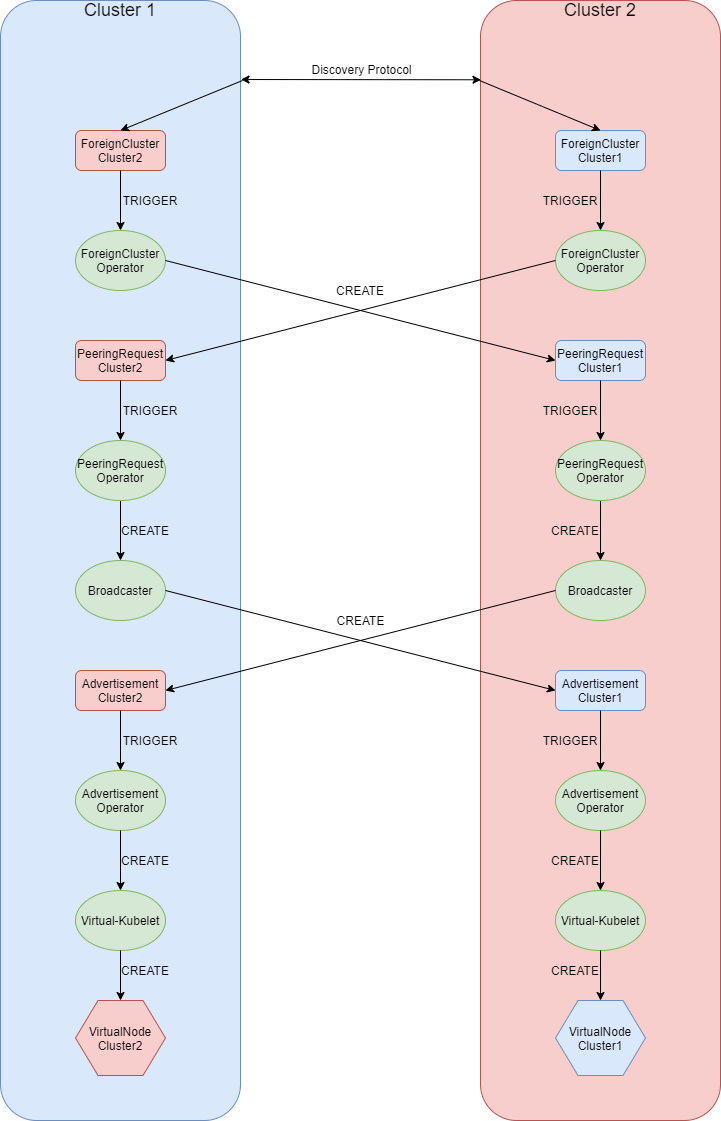

The diagram above was exported from draw.io. Its source (the exported page's mxGraphModel, read from the mxfile embedded in the PNG):
<mxGraphModel dx="1038" dy="499" grid="1" gridSize="10" guides="1" tooltips="1" connect="1" arrows="1" fold="1" page="1" pageScale="1" pageWidth="827" pageHeight="1169" math="0" shadow="0">
  <root>
    <mxCell id="0" />
    <mxCell id="1" parent="0" />
    <mxCell id="dge5qr8BdjSzecP6_ESi-67" value="" style="endArrow=classic;startArrow=classic;html=1;exitX=1.002;exitY=0.077;exitDx=0;exitDy=0;exitPerimeter=0;entryX=0.002;entryY=0.069;entryDx=0;entryDy=0;entryPerimeter=0;" parent="1" edge="1">
      <mxGeometry width="50" height="50" relative="1" as="geometry">
        <mxPoint x="280.48" y="119.00999999999999" as="sourcePoint" />
        <mxPoint x="520.48" y="119.27999999999997" as="targetPoint" />
      </mxGeometry>
    </mxCell>
    <mxCell id="dge5qr8BdjSzecP6_ESi-68" value="Discovery Protocol" style="text;html=1;align=center;verticalAlign=middle;resizable=0;points=[];labelBackgroundColor=#ffffff;" parent="dge5qr8BdjSzecP6_ESi-67" vertex="1" connectable="0">
      <mxGeometry x="-0.3074" y="1" relative="1" as="geometry">
        <mxPoint x="36.52" y="-9.31" as="offset" />
      </mxGeometry>
    </mxCell>
    <mxCell id="dge5qr8BdjSzecP6_ESi-71" value="CREATE" style="text;html=1;strokeColor=none;fillColor=none;align=center;verticalAlign=middle;whiteSpace=wrap;rounded=0;" parent="1" vertex="1">
      <mxGeometry x="380" y="320" width="40" height="20" as="geometry" />
    </mxCell>
    <mxCell id="dge5qr8BdjSzecP6_ESi-82" value="" style="group" parent="1" vertex="1" connectable="0">
      <mxGeometry x="40" y="40" width="242" height="1120" as="geometry" />
    </mxCell>
    <mxCell id="dge5qr8BdjSzecP6_ESi-61" value="" style="rounded=1;whiteSpace=wrap;html=1;fillColor=#dae8fc;strokeColor=#6c8ebf;" parent="dge5qr8BdjSzecP6_ESi-82" vertex="1">
      <mxGeometry width="240" height="1120" as="geometry" />
    </mxCell>
    <mxCell id="dge5qr8BdjSzecP6_ESi-2" value="&lt;font style=&quot;font-size: 18px&quot;&gt;Cluster 1&lt;/font&gt;" style="text;html=1;align=center;verticalAlign=middle;whiteSpace=wrap;rounded=0;" parent="dge5qr8BdjSzecP6_ESi-82" vertex="1">
      <mxGeometry x="80" width="80" height="20" as="geometry" />
    </mxCell>
    <mxCell id="dge5qr8BdjSzecP6_ESi-7" value="ForeignCluster&lt;br&gt;Cluster2" style="rounded=1;whiteSpace=wrap;html=1;fillColor=#f8cecc;strokeColor=#b85450;" parent="dge5qr8BdjSzecP6_ESi-82" vertex="1">
      <mxGeometry x="75" y="130" width="90" height="40" as="geometry" />
    </mxCell>
    <mxCell id="dge5qr8BdjSzecP6_ESi-20" value="PeeringRequest&lt;br&gt;Cluster2" style="rounded=1;whiteSpace=wrap;html=1;fillColor=#f8cecc;strokeColor=#b85450;" parent="dge5qr8BdjSzecP6_ESi-82" vertex="1">
      <mxGeometry x="75" y="340" width="90" height="40" as="geometry" />
    </mxCell>
    <mxCell id="dge5qr8BdjSzecP6_ESi-26" value="Broadcaster" style="ellipse;whiteSpace=wrap;html=1;fillColor=#d5e8d4;strokeColor=#82b366;" parent="dge5qr8BdjSzecP6_ESi-82" vertex="1">
      <mxGeometry x="75" y="560" width="90" height="60" as="geometry" />
    </mxCell>
    <mxCell id="dge5qr8BdjSzecP6_ESi-29" value="Advertisement&lt;br&gt;Cluster2" style="rounded=1;whiteSpace=wrap;html=1;fillColor=#f8cecc;strokeColor=#b85450;" parent="dge5qr8BdjSzecP6_ESi-82" vertex="1">
      <mxGeometry x="75" y="670" width="90" height="40" as="geometry" />
    </mxCell>
    <mxCell id="dge5qr8BdjSzecP6_ESi-38" value="Advertisement&lt;br&gt;Operator" style="ellipse;whiteSpace=wrap;html=1;fillColor=#d5e8d4;strokeColor=#82b366;" parent="dge5qr8BdjSzecP6_ESi-82" vertex="1">
      <mxGeometry x="75" y="770" width="90" height="60" as="geometry" />
    </mxCell>
    <mxCell id="dge5qr8BdjSzecP6_ESi-52" style="edgeStyle=orthogonalEdgeStyle;rounded=0;orthogonalLoop=1;jettySize=auto;html=1;exitX=0.5;exitY=1;exitDx=0;exitDy=0;entryX=0.5;entryY=0;entryDx=0;entryDy=0;" parent="dge5qr8BdjSzecP6_ESi-82" source="dge5qr8BdjSzecP6_ESi-29" target="dge5qr8BdjSzecP6_ESi-38" edge="1">
      <mxGeometry relative="1" as="geometry" />
    </mxCell>
    <mxCell id="dge5qr8BdjSzecP6_ESi-40" value="ForeignCluster&lt;br&gt;Operator" style="ellipse;whiteSpace=wrap;html=1;fillColor=#d5e8d4;strokeColor=#82b366;" parent="dge5qr8BdjSzecP6_ESi-82" vertex="1">
      <mxGeometry x="75" y="230" width="90" height="60" as="geometry" />
    </mxCell>
    <mxCell id="dge5qr8BdjSzecP6_ESi-42" style="edgeStyle=orthogonalEdgeStyle;rounded=0;orthogonalLoop=1;jettySize=auto;html=1;exitX=0.5;exitY=1;exitDx=0;exitDy=0;entryX=0.5;entryY=0;entryDx=0;entryDy=0;" parent="dge5qr8BdjSzecP6_ESi-82" source="dge5qr8BdjSzecP6_ESi-7" target="dge5qr8BdjSzecP6_ESi-40" edge="1">
      <mxGeometry relative="1" as="geometry" />
    </mxCell>
    <mxCell id="dge5qr8BdjSzecP6_ESi-50" style="edgeStyle=orthogonalEdgeStyle;rounded=0;orthogonalLoop=1;jettySize=auto;html=1;exitX=0.5;exitY=1;exitDx=0;exitDy=0;entryX=0.5;entryY=0;entryDx=0;entryDy=0;" parent="dge5qr8BdjSzecP6_ESi-82" source="dge5qr8BdjSzecP6_ESi-41" target="dge5qr8BdjSzecP6_ESi-26" edge="1">
      <mxGeometry relative="1" as="geometry" />
    </mxCell>
    <mxCell id="dge5qr8BdjSzecP6_ESi-41" value="PeeringRequest&lt;br&gt;Operator" style="ellipse;whiteSpace=wrap;html=1;fillColor=#d5e8d4;strokeColor=#82b366;" parent="dge5qr8BdjSzecP6_ESi-82" vertex="1">
      <mxGeometry x="75" y="440" width="90" height="60" as="geometry" />
    </mxCell>
    <mxCell id="dge5qr8BdjSzecP6_ESi-48" style="edgeStyle=orthogonalEdgeStyle;rounded=0;orthogonalLoop=1;jettySize=auto;html=1;exitX=0.5;exitY=1;exitDx=0;exitDy=0;entryX=0.5;entryY=0;entryDx=0;entryDy=0;" parent="dge5qr8BdjSzecP6_ESi-82" source="dge5qr8BdjSzecP6_ESi-20" target="dge5qr8BdjSzecP6_ESi-41" edge="1">
      <mxGeometry relative="1" as="geometry" />
    </mxCell>
    <mxCell id="dge5qr8BdjSzecP6_ESi-54" value="Virtual-Kubelet" style="ellipse;whiteSpace=wrap;html=1;fillColor=#d5e8d4;strokeColor=#82b366;" parent="dge5qr8BdjSzecP6_ESi-82" vertex="1">
      <mxGeometry x="75" y="890" width="90" height="60" as="geometry" />
    </mxCell>
    <mxCell id="dge5qr8BdjSzecP6_ESi-56" style="edgeStyle=orthogonalEdgeStyle;rounded=0;orthogonalLoop=1;jettySize=auto;html=1;exitX=0.5;exitY=1;exitDx=0;exitDy=0;" parent="dge5qr8BdjSzecP6_ESi-82" source="dge5qr8BdjSzecP6_ESi-38" target="dge5qr8BdjSzecP6_ESi-54" edge="1">
      <mxGeometry relative="1" as="geometry" />
    </mxCell>
    <mxCell id="dge5qr8BdjSzecP6_ESi-58" value="VirtualNode&lt;br&gt;Cluster2" style="shape=hexagon;perimeter=hexagonPerimeter2;whiteSpace=wrap;html=1;fillColor=#f8cecc;strokeColor=#b85450;" parent="dge5qr8BdjSzecP6_ESi-82" vertex="1">
      <mxGeometry x="75" y="1000" width="90" height="75" as="geometry" />
    </mxCell>
    <mxCell id="dge5qr8BdjSzecP6_ESi-63" style="edgeStyle=orthogonalEdgeStyle;rounded=0;orthogonalLoop=1;jettySize=auto;html=1;exitX=0.5;exitY=1;exitDx=0;exitDy=0;entryX=0.5;entryY=0;entryDx=0;entryDy=0;" parent="dge5qr8BdjSzecP6_ESi-82" source="dge5qr8BdjSzecP6_ESi-54" target="dge5qr8BdjSzecP6_ESi-58" edge="1">
      <mxGeometry relative="1" as="geometry" />
    </mxCell>
    <mxCell id="dge5qr8BdjSzecP6_ESi-65" value="" style="endArrow=classic;html=1;entryX=0.5;entryY=0;entryDx=0;entryDy=0;" parent="dge5qr8BdjSzecP6_ESi-82" target="dge5qr8BdjSzecP6_ESi-7" edge="1">
      <mxGeometry width="50" height="50" relative="1" as="geometry">
        <mxPoint x="242" y="80" as="sourcePoint" />
        <mxPoint x="340" y="120" as="targetPoint" />
      </mxGeometry>
    </mxCell>
    <mxCell id="dge5qr8BdjSzecP6_ESi-69" value="TRIGGER" style="text;html=1;strokeColor=none;fillColor=none;align=center;verticalAlign=middle;whiteSpace=wrap;rounded=0;" parent="dge5qr8BdjSzecP6_ESi-82" vertex="1">
      <mxGeometry x="130" y="190" width="40" height="20" as="geometry" />
    </mxCell>
    <mxCell id="dge5qr8BdjSzecP6_ESi-72" value="TRIGGER" style="text;html=1;strokeColor=none;fillColor=none;align=center;verticalAlign=middle;whiteSpace=wrap;rounded=0;" parent="dge5qr8BdjSzecP6_ESi-82" vertex="1">
      <mxGeometry x="130" y="400" width="40" height="20" as="geometry" />
    </mxCell>
    <mxCell id="dge5qr8BdjSzecP6_ESi-74" value="CREATE" style="text;html=1;strokeColor=none;fillColor=none;align=center;verticalAlign=middle;whiteSpace=wrap;rounded=0;" parent="dge5qr8BdjSzecP6_ESi-82" vertex="1">
      <mxGeometry x="125" y="520" width="40" height="20" as="geometry" />
    </mxCell>
    <mxCell id="dge5qr8BdjSzecP6_ESi-76" value="TRIGGER" style="text;html=1;strokeColor=none;fillColor=none;align=center;verticalAlign=middle;whiteSpace=wrap;rounded=0;" parent="dge5qr8BdjSzecP6_ESi-82" vertex="1">
      <mxGeometry x="130" y="730" width="40" height="20" as="geometry" />
    </mxCell>
    <mxCell id="dge5qr8BdjSzecP6_ESi-78" value="CREATE" style="text;html=1;strokeColor=none;fillColor=none;align=center;verticalAlign=middle;whiteSpace=wrap;rounded=0;" parent="dge5qr8BdjSzecP6_ESi-82" vertex="1">
      <mxGeometry x="125" y="850" width="40" height="20" as="geometry" />
    </mxCell>
    <mxCell id="dge5qr8BdjSzecP6_ESi-80" value="CREATE" style="text;html=1;strokeColor=none;fillColor=none;align=center;verticalAlign=middle;whiteSpace=wrap;rounded=0;" parent="dge5qr8BdjSzecP6_ESi-82" vertex="1">
      <mxGeometry x="125" y="960" width="40" height="20" as="geometry" />
    </mxCell>
    <mxCell id="dge5qr8BdjSzecP6_ESi-83" value="" style="group" parent="1" vertex="1" connectable="0">
      <mxGeometry x="519" y="40" width="241" height="1120" as="geometry" />
    </mxCell>
    <mxCell id="dge5qr8BdjSzecP6_ESi-62" value="" style="rounded=1;whiteSpace=wrap;html=1;fillColor=#f8cecc;strokeColor=#b85450;" parent="dge5qr8BdjSzecP6_ESi-83" vertex="1">
      <mxGeometry x="1" width="240" height="1120" as="geometry" />
    </mxCell>
    <mxCell id="dge5qr8BdjSzecP6_ESi-4" value="&lt;font style=&quot;font-size: 18px&quot;&gt;Cluster 2&lt;/font&gt;" style="text;html=1;align=center;verticalAlign=middle;whiteSpace=wrap;rounded=0;" parent="dge5qr8BdjSzecP6_ESi-83" vertex="1">
      <mxGeometry x="81" width="80" height="20" as="geometry" />
    </mxCell>
    <mxCell id="dge5qr8BdjSzecP6_ESi-9" value="ForeignCluster&lt;br&gt;Cluster1" style="rounded=1;whiteSpace=wrap;html=1;fillColor=#dae8fc;strokeColor=#6c8ebf;" parent="dge5qr8BdjSzecP6_ESi-83" vertex="1">
      <mxGeometry x="76" y="130" width="90" height="40" as="geometry" />
    </mxCell>
    <mxCell id="dge5qr8BdjSzecP6_ESi-10" value="PeeringRequest&lt;br&gt;Cluster1" style="rounded=1;whiteSpace=wrap;html=1;fillColor=#dae8fc;strokeColor=#6c8ebf;" parent="dge5qr8BdjSzecP6_ESi-83" vertex="1">
      <mxGeometry x="76" y="340" width="90" height="40" as="geometry" />
    </mxCell>
    <mxCell id="dge5qr8BdjSzecP6_ESi-27" value="Broadcaster" style="ellipse;whiteSpace=wrap;html=1;fillColor=#d5e8d4;strokeColor=#82b366;" parent="dge5qr8BdjSzecP6_ESi-83" vertex="1">
      <mxGeometry x="76" y="560" width="90" height="60" as="geometry" />
    </mxCell>
    <mxCell id="dge5qr8BdjSzecP6_ESi-28" value="Advertisement&lt;br&gt;Cluster1" style="rounded=1;whiteSpace=wrap;html=1;fillColor=#dae8fc;strokeColor=#6c8ebf;" parent="dge5qr8BdjSzecP6_ESi-83" vertex="1">
      <mxGeometry x="76" y="670" width="90" height="40" as="geometry" />
    </mxCell>
    <mxCell id="dge5qr8BdjSzecP6_ESi-39" value="Advertisement&lt;br&gt;Operator" style="ellipse;whiteSpace=wrap;html=1;fillColor=#d5e8d4;strokeColor=#82b366;" parent="dge5qr8BdjSzecP6_ESi-83" vertex="1">
      <mxGeometry x="76" y="770" width="90" height="60" as="geometry" />
    </mxCell>
    <mxCell id="dge5qr8BdjSzecP6_ESi-53" style="edgeStyle=orthogonalEdgeStyle;rounded=0;orthogonalLoop=1;jettySize=auto;html=1;exitX=0.5;exitY=1;exitDx=0;exitDy=0;entryX=0.5;entryY=0;entryDx=0;entryDy=0;" parent="dge5qr8BdjSzecP6_ESi-83" source="dge5qr8BdjSzecP6_ESi-28" target="dge5qr8BdjSzecP6_ESi-39" edge="1">
      <mxGeometry relative="1" as="geometry" />
    </mxCell>
    <mxCell id="dge5qr8BdjSzecP6_ESi-43" value="ForeignCluster&lt;br&gt;Operator" style="ellipse;whiteSpace=wrap;html=1;fillColor=#d5e8d4;strokeColor=#82b366;" parent="dge5qr8BdjSzecP6_ESi-83" vertex="1">
      <mxGeometry x="76" y="230" width="90" height="60" as="geometry" />
    </mxCell>
    <mxCell id="dge5qr8BdjSzecP6_ESi-44" style="edgeStyle=orthogonalEdgeStyle;rounded=0;orthogonalLoop=1;jettySize=auto;html=1;exitX=0.5;exitY=1;exitDx=0;exitDy=0;entryX=0.5;entryY=0;entryDx=0;entryDy=0;" parent="dge5qr8BdjSzecP6_ESi-83" source="dge5qr8BdjSzecP6_ESi-9" target="dge5qr8BdjSzecP6_ESi-43" edge="1">
      <mxGeometry relative="1" as="geometry" />
    </mxCell>
    <mxCell id="dge5qr8BdjSzecP6_ESi-51" style="edgeStyle=orthogonalEdgeStyle;rounded=0;orthogonalLoop=1;jettySize=auto;html=1;exitX=0.5;exitY=1;exitDx=0;exitDy=0;entryX=0.5;entryY=0;entryDx=0;entryDy=0;" parent="dge5qr8BdjSzecP6_ESi-83" source="dge5qr8BdjSzecP6_ESi-45" target="dge5qr8BdjSzecP6_ESi-27" edge="1">
      <mxGeometry relative="1" as="geometry" />
    </mxCell>
    <mxCell id="dge5qr8BdjSzecP6_ESi-45" value="PeeringRequest&lt;br&gt;Operator" style="ellipse;whiteSpace=wrap;html=1;fillColor=#d5e8d4;strokeColor=#82b366;" parent="dge5qr8BdjSzecP6_ESi-83" vertex="1">
      <mxGeometry x="76" y="440" width="90" height="60" as="geometry" />
    </mxCell>
    <mxCell id="dge5qr8BdjSzecP6_ESi-49" style="edgeStyle=orthogonalEdgeStyle;rounded=0;orthogonalLoop=1;jettySize=auto;html=1;exitX=0.5;exitY=1;exitDx=0;exitDy=0;entryX=0.5;entryY=0;entryDx=0;entryDy=0;" parent="dge5qr8BdjSzecP6_ESi-83" source="dge5qr8BdjSzecP6_ESi-10" target="dge5qr8BdjSzecP6_ESi-45" edge="1">
      <mxGeometry relative="1" as="geometry" />
    </mxCell>
    <mxCell id="dge5qr8BdjSzecP6_ESi-55" value="Virtual-Kubelet" style="ellipse;whiteSpace=wrap;html=1;fillColor=#d5e8d4;strokeColor=#82b366;" parent="dge5qr8BdjSzecP6_ESi-83" vertex="1">
      <mxGeometry x="76" y="890" width="90" height="60" as="geometry" />
    </mxCell>
    <mxCell id="dge5qr8BdjSzecP6_ESi-57" style="edgeStyle=orthogonalEdgeStyle;rounded=0;orthogonalLoop=1;jettySize=auto;html=1;exitX=0.5;exitY=1;exitDx=0;exitDy=0;entryX=0.5;entryY=0;entryDx=0;entryDy=0;" parent="dge5qr8BdjSzecP6_ESi-83" source="dge5qr8BdjSzecP6_ESi-39" target="dge5qr8BdjSzecP6_ESi-55" edge="1">
      <mxGeometry relative="1" as="geometry" />
    </mxCell>
    <mxCell id="dge5qr8BdjSzecP6_ESi-60" value="VirtualNode&lt;br&gt;Cluster1" style="shape=hexagon;perimeter=hexagonPerimeter2;whiteSpace=wrap;html=1;fillColor=#dae8fc;strokeColor=#6c8ebf;" parent="dge5qr8BdjSzecP6_ESi-83" vertex="1">
      <mxGeometry x="76" y="1000" width="90" height="75" as="geometry" />
    </mxCell>
    <mxCell id="dge5qr8BdjSzecP6_ESi-64" style="edgeStyle=orthogonalEdgeStyle;rounded=0;orthogonalLoop=1;jettySize=auto;html=1;exitX=0.5;exitY=1;exitDx=0;exitDy=0;entryX=0.5;entryY=0;entryDx=0;entryDy=0;" parent="dge5qr8BdjSzecP6_ESi-83" source="dge5qr8BdjSzecP6_ESi-55" target="dge5qr8BdjSzecP6_ESi-60" edge="1">
      <mxGeometry relative="1" as="geometry" />
    </mxCell>
    <mxCell id="dge5qr8BdjSzecP6_ESi-66" value="" style="endArrow=classic;html=1;entryX=0.5;entryY=0;entryDx=0;entryDy=0;" parent="dge5qr8BdjSzecP6_ESi-83" target="dge5qr8BdjSzecP6_ESi-9" edge="1">
      <mxGeometry width="50" height="50" relative="1" as="geometry">
        <mxPoint y="80" as="sourcePoint" />
        <mxPoint x="-79" y="90" as="targetPoint" />
      </mxGeometry>
    </mxCell>
    <mxCell id="dge5qr8BdjSzecP6_ESi-70" value="TRIGGER" style="text;html=1;strokeColor=none;fillColor=none;align=center;verticalAlign=middle;whiteSpace=wrap;rounded=0;" parent="dge5qr8BdjSzecP6_ESi-83" vertex="1">
      <mxGeometry x="71" y="190" width="40" height="20" as="geometry" />
    </mxCell>
    <mxCell id="dge5qr8BdjSzecP6_ESi-73" value="TRIGGER" style="text;html=1;strokeColor=none;fillColor=none;align=center;verticalAlign=middle;whiteSpace=wrap;rounded=0;" parent="dge5qr8BdjSzecP6_ESi-83" vertex="1">
      <mxGeometry x="71" y="400" width="40" height="20" as="geometry" />
    </mxCell>
    <mxCell id="dge5qr8BdjSzecP6_ESi-75" value="CREATE" style="text;html=1;strokeColor=none;fillColor=none;align=center;verticalAlign=middle;whiteSpace=wrap;rounded=0;" parent="dge5qr8BdjSzecP6_ESi-83" vertex="1">
      <mxGeometry x="76" y="520" width="40" height="20" as="geometry" />
    </mxCell>
    <mxCell id="dge5qr8BdjSzecP6_ESi-77" value="TRIGGER" style="text;html=1;strokeColor=none;fillColor=none;align=center;verticalAlign=middle;whiteSpace=wrap;rounded=0;" parent="dge5qr8BdjSzecP6_ESi-83" vertex="1">
      <mxGeometry x="71" y="730" width="40" height="20" as="geometry" />
    </mxCell>
    <mxCell id="dge5qr8BdjSzecP6_ESi-79" value="CREATE" style="text;html=1;strokeColor=none;fillColor=none;align=center;verticalAlign=middle;whiteSpace=wrap;rounded=0;" parent="dge5qr8BdjSzecP6_ESi-83" vertex="1">
      <mxGeometry x="76" y="850" width="40" height="20" as="geometry" />
    </mxCell>
    <mxCell id="dge5qr8BdjSzecP6_ESi-81" value="CREATE" style="text;html=1;strokeColor=none;fillColor=none;align=center;verticalAlign=middle;whiteSpace=wrap;rounded=0;" parent="dge5qr8BdjSzecP6_ESi-83" vertex="1">
      <mxGeometry x="76" y="960" width="40" height="20" as="geometry" />
    </mxCell>
    <mxCell id="dge5qr8BdjSzecP6_ESi-17" value="" style="endArrow=classic;html=1;exitX=0;exitY=0.5;exitDx=0;exitDy=0;entryX=1;entryY=0.5;entryDx=0;entryDy=0;" parent="1" source="dge5qr8BdjSzecP6_ESi-43" target="dge5qr8BdjSzecP6_ESi-20" edge="1">
      <mxGeometry width="50" height="50" relative="1" as="geometry">
        <mxPoint x="170" y="220" as="sourcePoint" />
        <mxPoint x="200" y="280" as="targetPoint" />
      </mxGeometry>
    </mxCell>
    <mxCell id="dge5qr8BdjSzecP6_ESi-15" value="" style="endArrow=classic;html=1;exitX=1;exitY=0.5;exitDx=0;exitDy=0;entryX=0;entryY=0.5;entryDx=0;entryDy=0;" parent="1" source="dge5qr8BdjSzecP6_ESi-40" target="dge5qr8BdjSzecP6_ESi-10" edge="1">
      <mxGeometry width="50" height="50" relative="1" as="geometry">
        <mxPoint x="280" y="270" as="sourcePoint" />
        <mxPoint x="330" y="220" as="targetPoint" />
      </mxGeometry>
    </mxCell>
    <mxCell id="dge5qr8BdjSzecP6_ESi-31" value="" style="endArrow=classic;html=1;exitX=1;exitY=0.5;exitDx=0;exitDy=0;entryX=0;entryY=0.5;entryDx=0;entryDy=0;" parent="1" source="dge5qr8BdjSzecP6_ESi-26" target="dge5qr8BdjSzecP6_ESi-28" edge="1">
      <mxGeometry width="50" height="50" relative="1" as="geometry">
        <mxPoint x="460" y="532" as="sourcePoint" />
        <mxPoint x="510" y="482" as="targetPoint" />
      </mxGeometry>
    </mxCell>
    <mxCell id="dge5qr8BdjSzecP6_ESi-32" value="CREATE" style="text;html=1;align=center;verticalAlign=middle;resizable=0;points=[];labelBackgroundColor=#ffffff;" parent="dge5qr8BdjSzecP6_ESi-31" vertex="1" connectable="0">
      <mxGeometry x="0.1393" y="-2" relative="1" as="geometry">
        <mxPoint x="-26.33" y="-28.82" as="offset" />
      </mxGeometry>
    </mxCell>
    <mxCell id="dge5qr8BdjSzecP6_ESi-33" value="" style="endArrow=classic;html=1;exitX=0;exitY=0.5;exitDx=0;exitDy=0;entryX=1;entryY=0.5;entryDx=0;entryDy=0;" parent="1" source="dge5qr8BdjSzecP6_ESi-27" target="dge5qr8BdjSzecP6_ESi-29" edge="1">
      <mxGeometry width="50" height="50" relative="1" as="geometry">
        <mxPoint x="380" y="552" as="sourcePoint" />
        <mxPoint x="430" y="502" as="targetPoint" />
      </mxGeometry>
    </mxCell>
  </root>
</mxGraphModel>